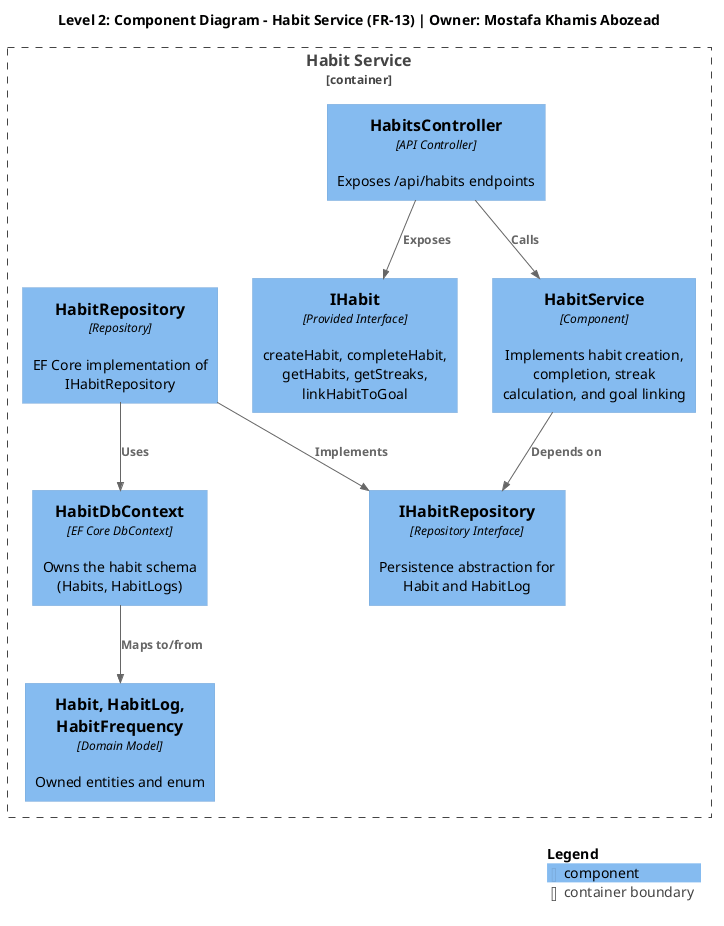

The diagram above was rendered by PlantUML. Its source (embedded in the PNG):
@startuml habit-service-component-diagram
!include https://raw.githubusercontent.com/plantuml-stdlib/C4-PlantUML/master/C4_Component.puml

title Level 2: Component Diagram - Habit Service (FR-13) | Owner: Mostafa Khamis Abozead

Container_Boundary(habitBoundary, "Habit Service") {

  Component(iHabit, "IHabit", "Provided Interface", "createHabit, completeHabit, getHabits, getStreaks, linkHabitToGoal")
  Component(habitsController, "HabitsController", "API Controller", "Exposes /api/habits endpoints")
  Component(habitService, "HabitService", "Component", "Implements habit creation, completion, streak calculation, and goal linking")
  Component(iHabitRepo, "IHabitRepository", "Repository Interface", "Persistence abstraction for Habit and HabitLog")
  Component(habitRepo, "HabitRepository", "Repository", "EF Core implementation of IHabitRepository")
  Component(habitDb, "HabitDbContext", "EF Core DbContext", "Owns the habit schema (Habits, HabitLogs)")
  Component(domainModel, "Habit, HabitLog, HabitFrequency", "Domain Model", "Owned entities and enum")
}

Rel(habitsController, iHabit, "Exposes")
Rel(habitsController, habitService, "Calls")
Rel(habitService, iHabitRepo, "Depends on")
Rel(habitRepo, iHabitRepo, "Implements")
Rel(habitRepo, habitDb, "Uses")
Rel(habitDb, domainModel, "Maps to/from")

SHOW_LEGEND()
@enduml